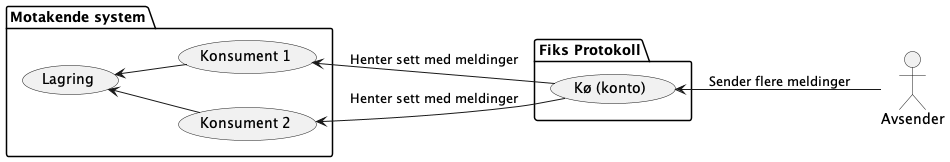

The diagram above was rendered by PlantUML. Its source (embedded in the PNG):
@startuml
left to right direction

package Mottaker as "Motakende system" {
    usecase Konsument1 as "Konsument 1"
    usecase Konsument2 as "Konsument 2"
    usecase Lagring as "Lagring"
}

Lagring <-- Konsument1
Lagring <-- Konsument2
actor Avsender as "Avsender"

package FiksProtokoll as "Fiks Protokoll" {
    usecase "Kø (konto)" as fpuc1
}

Konsument1 <-- fpuc1 : Henter sett med meldinger
Konsument2 <-- fpuc1 : Henter sett med meldinger
Avsender -up-> fpuc1 : Sender flere meldinger


@enduml